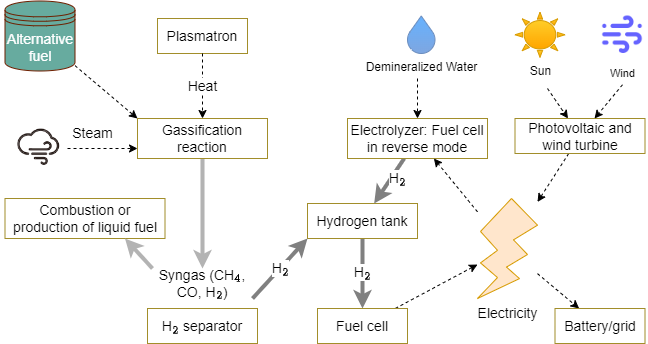

The diagram above was exported from draw.io. Its source (the exported page's mxGraphModel, read from the mxfile embedded in the PNG):
<mxGraphModel dx="1290" dy="574" grid="1" gridSize="10" guides="1" tooltips="1" connect="1" arrows="1" fold="1" page="1" pageScale="1" pageWidth="1700" pageHeight="1100" math="1" shadow="0">
  <root>
    <mxCell id="0" />
    <mxCell id="1" parent="0" />
    <mxCell id="xlD3RQWXn2Ad55gq4uJc-1" style="rounded=0;orthogonalLoop=1;jettySize=auto;html=1;entryX=0;entryY=0;entryDx=0;entryDy=0;dashed=1;" parent="1" source="xlD3RQWXn2Ad55gq4uJc-38" target="xlD3RQWXn2Ad55gq4uJc-5" edge="1">
      <mxGeometry relative="1" as="geometry" />
    </mxCell>
    <mxCell id="xlD3RQWXn2Ad55gq4uJc-3" style="rounded=0;orthogonalLoop=1;jettySize=auto;html=1;strokeWidth=4;fillColor=#d5e8d4;strokeColor=#B3B3B3;entryX=0.5;entryY=0;entryDx=0;entryDy=0;" parent="1" source="xlD3RQWXn2Ad55gq4uJc-5" target="xlD3RQWXn2Ad55gq4uJc-13" edge="1">
      <mxGeometry relative="1" as="geometry">
        <mxPoint x="595" y="410" as="targetPoint" />
      </mxGeometry>
    </mxCell>
    <mxCell id="xlD3RQWXn2Ad55gq4uJc-5" value="Gassification reaction" style="rounded=0;whiteSpace=wrap;html=1;fontSize=14;strokeColor=#A28E2A;" parent="1" vertex="1">
      <mxGeometry x="530" y="250" width="130" height="40" as="geometry" />
    </mxCell>
    <mxCell id="xlD3RQWXn2Ad55gq4uJc-6" value="Plasmatron" style="rounded=0;whiteSpace=wrap;html=1;fontSize=14;strokeColor=#A28E2A;" parent="1" vertex="1">
      <mxGeometry x="550" y="150" width="90" height="35" as="geometry" />
    </mxCell>
    <mxCell id="xlD3RQWXn2Ad55gq4uJc-7" value="Heat" style="endArrow=classic;html=1;rounded=0;fontSize=14;dashed=1;" parent="1" source="xlD3RQWXn2Ad55gq4uJc-6" target="xlD3RQWXn2Ad55gq4uJc-5" edge="1">
      <mxGeometry width="50" height="50" relative="1" as="geometry">
        <mxPoint x="550" y="410" as="sourcePoint" />
        <mxPoint x="600" y="360" as="targetPoint" />
      </mxGeometry>
    </mxCell>
    <mxCell id="xlD3RQWXn2Ad55gq4uJc-8" value="Steam" style="text;html=1;align=center;verticalAlign=middle;whiteSpace=wrap;rounded=0;fontSize=14;" parent="1" vertex="1">
      <mxGeometry x="467.5" y="255" width="35" height="20" as="geometry" />
    </mxCell>
    <mxCell id="xlD3RQWXn2Ad55gq4uJc-10" style="edgeStyle=orthogonalEdgeStyle;rounded=0;orthogonalLoop=1;jettySize=auto;html=1;exitX=0.5;exitY=1;exitDx=0;exitDy=0;" parent="1" source="xlD3RQWXn2Ad55gq4uJc-8" target="xlD3RQWXn2Ad55gq4uJc-8" edge="1">
      <mxGeometry relative="1" as="geometry" />
    </mxCell>
    <mxCell id="xlD3RQWXn2Ad55gq4uJc-11" value="Combustion or production of liquid fuel" style="rounded=0;whiteSpace=wrap;html=1;fontSize=14;strokeColor=#A28E2A;" parent="1" vertex="1">
      <mxGeometry x="397.5" y="330" width="160" height="40" as="geometry" />
    </mxCell>
    <mxCell id="xlD3RQWXn2Ad55gq4uJc-12" style="rounded=0;orthogonalLoop=1;jettySize=auto;html=1;strokeWidth=4;fillColor=#d5e8d4;strokeColor=#B3B3B3;entryX=0.75;entryY=1;entryDx=0;entryDy=0;exitX=0;exitY=0;exitDx=0;exitDy=0;" parent="1" source="xlD3RQWXn2Ad55gq4uJc-13" target="xlD3RQWXn2Ad55gq4uJc-11" edge="1">
      <mxGeometry relative="1" as="geometry">
        <mxPoint x="560" y="410" as="sourcePoint" />
      </mxGeometry>
    </mxCell>
    <mxCell id="xlD3RQWXn2Ad55gq4uJc-13" value="&lt;div style=&quot;font-size: 14px;&quot;&gt;Syngas (CH&lt;svg xmlns:xlink=&quot;http://www.w3.org/1999/xlink&quot; viewBox=&quot;0 -328.7 436.6 478.7&quot; role=&quot;img&quot; height=&quot;1.083ex&quot; width=&quot;0.988ex&quot; xmlns=&quot;http://www.w3.org/2000/svg&quot; style=&quot;vertical-align: -0.339ex; font-size: 14px;&quot;&gt;&lt;defs style=&quot;font-size: 14px;&quot;&gt;&lt;path style=&quot;font-size: 14px;&quot; d=&quot;M462 0Q444 3 333 3Q217 3 199 0H190V46H221Q241 46 248 46T265 48T279 53T286 61Q287 63 287 115V165H28V211L179 442Q332 674 334 675Q336 677 355 677H373L379 671V211H471V165H379V114Q379 73 379 66T385 54Q393 47 442 46H471V0H462ZM293 211V545L74 212L183 211H293Z&quot; id=&quot;MJX-11-TEX-N-34&quot;&gt;&lt;/path&gt;&lt;/defs&gt;&lt;g style=&quot;font-size: 14px;&quot; transform=&quot;scale(1,-1)&quot; stroke-width=&quot;0&quot; fill=&quot;currentColor&quot; stroke=&quot;currentColor&quot;&gt;&lt;g style=&quot;font-size: 14px;&quot; data-mml-node=&quot;math&quot;&gt;&lt;g style=&quot;font-size: 14px;&quot; data-mml-node=&quot;msub&quot;&gt;&lt;g style=&quot;font-size: 14px;&quot; data-mml-node=&quot;mi&quot;&gt;&lt;/g&gt;&lt;g style=&quot;font-size: 14px;&quot; transform=&quot;translate(33,-150) scale(0.707)&quot; data-mml-node=&quot;mn&quot;&gt;&lt;use style=&quot;font-size: 14px;&quot; xlink:href=&quot;#MJX-11-TEX-N-34&quot; data-c=&quot;34&quot;&gt;&lt;/use&gt;&lt;/g&gt;&lt;/g&gt;&lt;/g&gt;&lt;/g&gt;&lt;/svg&gt;, CO, H\(_2\))&lt;/div&gt;" style="text;html=1;align=center;verticalAlign=middle;whiteSpace=wrap;rounded=0;fontSize=14;" parent="1" vertex="1">
      <mxGeometry x="545" y="400" width="100" height="30" as="geometry" />
    </mxCell>
    <mxCell id="xlD3RQWXn2Ad55gq4uJc-14" value="H\(_2\)" style="rounded=0;orthogonalLoop=1;jettySize=auto;html=1;strokeWidth=4;fontSize=14;fillColor=#dae8fc;strokeColor=#808080;" parent="1" source="xlD3RQWXn2Ad55gq4uJc-15" target="xlD3RQWXn2Ad55gq4uJc-21" edge="1">
      <mxGeometry x="-0.0259" relative="1" as="geometry">
        <mxPoint as="offset" />
      </mxGeometry>
    </mxCell>
    <mxCell id="xlD3RQWXn2Ad55gq4uJc-15" value="Hydrogen tank" style="rounded=0;whiteSpace=wrap;html=1;fontSize=14;strokeColor=#A28E2A;" parent="1" vertex="1">
      <mxGeometry x="700" y="335" width="110" height="35" as="geometry" />
    </mxCell>
    <mxCell id="xlD3RQWXn2Ad55gq4uJc-32" style="rounded=0;orthogonalLoop=1;jettySize=auto;html=1;dashed=1;" parent="1" source="xlD3RQWXn2Ad55gq4uJc-17" target="xlD3RQWXn2Ad55gq4uJc-26" edge="1">
      <mxGeometry relative="1" as="geometry" />
    </mxCell>
    <mxCell id="xlD3RQWXn2Ad55gq4uJc-17" value="Photovoltaic and wind turbine" style="rounded=0;whiteSpace=wrap;html=1;fontSize=14;strokeColor=#A28E2A;" parent="1" vertex="1">
      <mxGeometry x="907.5" y="250" width="130" height="35" as="geometry" />
    </mxCell>
    <mxCell id="xlD3RQWXn2Ad55gq4uJc-19" style="rounded=0;orthogonalLoop=1;jettySize=auto;html=1;dashed=1;" parent="1" target="xlD3RQWXn2Ad55gq4uJc-17" edge="1">
      <mxGeometry relative="1" as="geometry">
        <mxPoint x="940" y="220" as="sourcePoint" />
      </mxGeometry>
    </mxCell>
    <mxCell id="xlD3RQWXn2Ad55gq4uJc-20" style="rounded=0;orthogonalLoop=1;jettySize=auto;html=1;dashed=1;" parent="1" source="xlD3RQWXn2Ad55gq4uJc-21" target="xlD3RQWXn2Ad55gq4uJc-26" edge="1">
      <mxGeometry relative="1" as="geometry">
        <mxPoint x="740" y="545.1724137931035" as="targetPoint" />
      </mxGeometry>
    </mxCell>
    <mxCell id="xlD3RQWXn2Ad55gq4uJc-21" value="Fuel cell" style="rounded=0;whiteSpace=wrap;html=1;fontSize=14;strokeColor=#A28E2A;" parent="1" vertex="1">
      <mxGeometry x="710" y="440" width="90" height="35" as="geometry" />
    </mxCell>
    <mxCell id="xlD3RQWXn2Ad55gq4uJc-22" style="rounded=0;orthogonalLoop=1;jettySize=auto;html=1;dashed=1;" parent="1" target="xlD3RQWXn2Ad55gq4uJc-24" edge="1">
      <mxGeometry relative="1" as="geometry">
        <mxPoint x="810" y="210" as="sourcePoint" />
      </mxGeometry>
    </mxCell>
    <mxCell id="xlD3RQWXn2Ad55gq4uJc-23" value="H\(_2\)" style="rounded=0;orthogonalLoop=1;jettySize=auto;html=1;fontSize=14;strokeWidth=4;fillColor=#dae8fc;strokeColor=#808080;" parent="1" source="xlD3RQWXn2Ad55gq4uJc-24" target="xlD3RQWXn2Ad55gq4uJc-15" edge="1">
      <mxGeometry x="-0.2479" y="6" relative="1" as="geometry">
        <mxPoint x="-1" as="offset" />
      </mxGeometry>
    </mxCell>
    <mxCell id="xlD3RQWXn2Ad55gq4uJc-24" value="Electrolyzer: Fuel cell in reverse mode" style="rounded=0;whiteSpace=wrap;html=1;fontSize=14;strokeColor=#A28E2A;" parent="1" vertex="1">
      <mxGeometry x="740" y="250" width="140" height="40" as="geometry" />
    </mxCell>
    <mxCell id="xlD3RQWXn2Ad55gq4uJc-25" style="rounded=0;orthogonalLoop=1;jettySize=auto;html=1;dashed=1;" parent="1" source="xlD3RQWXn2Ad55gq4uJc-26" target="xlD3RQWXn2Ad55gq4uJc-24" edge="1">
      <mxGeometry relative="1" as="geometry">
        <mxPoint x="803.75" y="528.25" as="sourcePoint" />
      </mxGeometry>
    </mxCell>
    <mxCell id="xlD3RQWXn2Ad55gq4uJc-34" style="rounded=0;orthogonalLoop=1;jettySize=auto;html=1;dashed=1;" parent="1" source="xlD3RQWXn2Ad55gq4uJc-26" target="xlD3RQWXn2Ad55gq4uJc-33" edge="1">
      <mxGeometry relative="1" as="geometry" />
    </mxCell>
    <mxCell id="xlD3RQWXn2Ad55gq4uJc-26" value="Electricity" style="verticalLabelPosition=bottom;verticalAlign=top;html=1;shape=mxgraph.basic.flash;fillColor=#ffe6cc;strokeColor=#d79b00;fontSize=14;" parent="1" vertex="1">
      <mxGeometry x="870" y="330" width="60" height="100" as="geometry" />
    </mxCell>
    <mxCell id="xlD3RQWXn2Ad55gq4uJc-27" value="Sun" style="verticalLabelPosition=bottom;verticalAlign=top;html=1;shape=mxgraph.basic.sun;fillColor=#ffcd28;gradientColor=#ffa500;strokeColor=#d79b00;" parent="1" vertex="1">
      <mxGeometry x="907.5" y="143.75" width="50" height="45" as="geometry" />
    </mxCell>
    <mxCell id="xlD3RQWXn2Ad55gq4uJc-29" value="Demineralized Water" style="verticalLabelPosition=bottom;verticalAlign=top;html=1;shape=mxgraph.basic.drop;fillColor=#66B2FF;gradientColor=#7ea6e0;strokeColor=#6c8ebf;" parent="1" vertex="1">
      <mxGeometry x="800" y="147.5" width="27.5" height="37.5" as="geometry" />
    </mxCell>
    <mxCell id="xlD3RQWXn2Ad55gq4uJc-31" style="rounded=0;orthogonalLoop=1;jettySize=auto;html=1;dashed=1;exitX=0.5;exitY=1;exitDx=0;exitDy=0;" parent="1" source="mW6hNXvJrdJIApUVvlZi-8" target="xlD3RQWXn2Ad55gq4uJc-17" edge="1">
      <mxGeometry relative="1" as="geometry">
        <mxPoint x="1050" y="240" as="sourcePoint" />
      </mxGeometry>
    </mxCell>
    <mxCell id="xlD3RQWXn2Ad55gq4uJc-33" value="Battery/grid" style="rounded=0;whiteSpace=wrap;html=1;fontSize=14;strokeColor=#A28E2A;" parent="1" vertex="1">
      <mxGeometry x="947.5" y="440" width="90" height="35" as="geometry" />
    </mxCell>
    <mxCell id="xlD3RQWXn2Ad55gq4uJc-35" value="H\(_2\) separator" style="rounded=0;whiteSpace=wrap;html=1;fontSize=14;strokeColor=#A28E2A;" parent="1" vertex="1">
      <mxGeometry x="540" y="440" width="110" height="35" as="geometry" />
    </mxCell>
    <mxCell id="xlD3RQWXn2Ad55gq4uJc-36" value="H\(_2\)" style="rounded=0;orthogonalLoop=1;jettySize=auto;html=1;fontSize=14;strokeWidth=4;fillColor=#00A499;strokeColor=#808080;entryX=0;entryY=1;entryDx=0;entryDy=0;exitX=1;exitY=1;exitDx=0;exitDy=0;" parent="1" source="xlD3RQWXn2Ad55gq4uJc-13" target="xlD3RQWXn2Ad55gq4uJc-15" edge="1">
      <mxGeometry relative="1" as="geometry">
        <mxPoint x="750" y="430" as="sourcePoint" />
        <mxPoint x="690" y="434" as="targetPoint" />
      </mxGeometry>
    </mxCell>
    <mxCell id="xlD3RQWXn2Ad55gq4uJc-38" value="&lt;span style=&quot;font-size: 14px;&quot;&gt;Alternative fuel&lt;/span&gt;" style="shape=datastore;whiteSpace=wrap;html=1;fillColor=#67AB9F;fontColor=#ffffff;strokeColor=#6D1F00;" parent="1" vertex="1">
      <mxGeometry x="397.5" y="132.5" width="70" height="70" as="geometry" />
    </mxCell>
    <mxCell id="mW6hNXvJrdJIApUVvlZi-1" value="" style="shape=image;html=1;verticalAlign=top;verticalLabelPosition=bottom;labelBackgroundColor=#ffffff;imageAspect=0;aspect=fixed;image=https://cdn1.iconfinder.com/data/icons/unicons-line-vol-6/24/wind-128.png;fillColor=#666666;strokeColor=#000000;shadow=0;" vertex="1" parent="1">
      <mxGeometry x="990" y="141.25" width="50" height="50" as="geometry" />
    </mxCell>
    <mxCell id="mW6hNXvJrdJIApUVvlZi-11" value="" style="rounded=0;orthogonalLoop=1;jettySize=auto;html=1;entryX=0;entryY=0.75;entryDx=0;entryDy=0;dashed=1;" edge="1" parent="1" target="xlD3RQWXn2Ad55gq4uJc-5">
      <mxGeometry relative="1" as="geometry">
        <mxPoint x="460" y="280" as="sourcePoint" />
      </mxGeometry>
    </mxCell>
    <mxCell id="mW6hNXvJrdJIApUVvlZi-7" value="" style="shape=image;html=1;verticalAlign=top;verticalLabelPosition=bottom;labelBackgroundColor=#ffffff;imageAspect=0;aspect=fixed;image=https://cdn2.iconfinder.com/data/icons/weather-color-2/500/weather-26-128.png;strokeColor=#666666;" vertex="1" parent="1">
      <mxGeometry x="392.5" y="240" width="77.5" height="77.5" as="geometry" />
    </mxCell>
    <mxCell id="mW6hNXvJrdJIApUVvlZi-8" value="&lt;font style=&quot;font-size: 11px;&quot;&gt;Wind&lt;/font&gt;" style="text;html=1;align=center;verticalAlign=middle;whiteSpace=wrap;rounded=0;fontSize=14;" vertex="1" parent="1">
      <mxGeometry x="998.75" y="191.25" width="32.5" height="25" as="geometry" />
    </mxCell>
  </root>
</mxGraphModel>